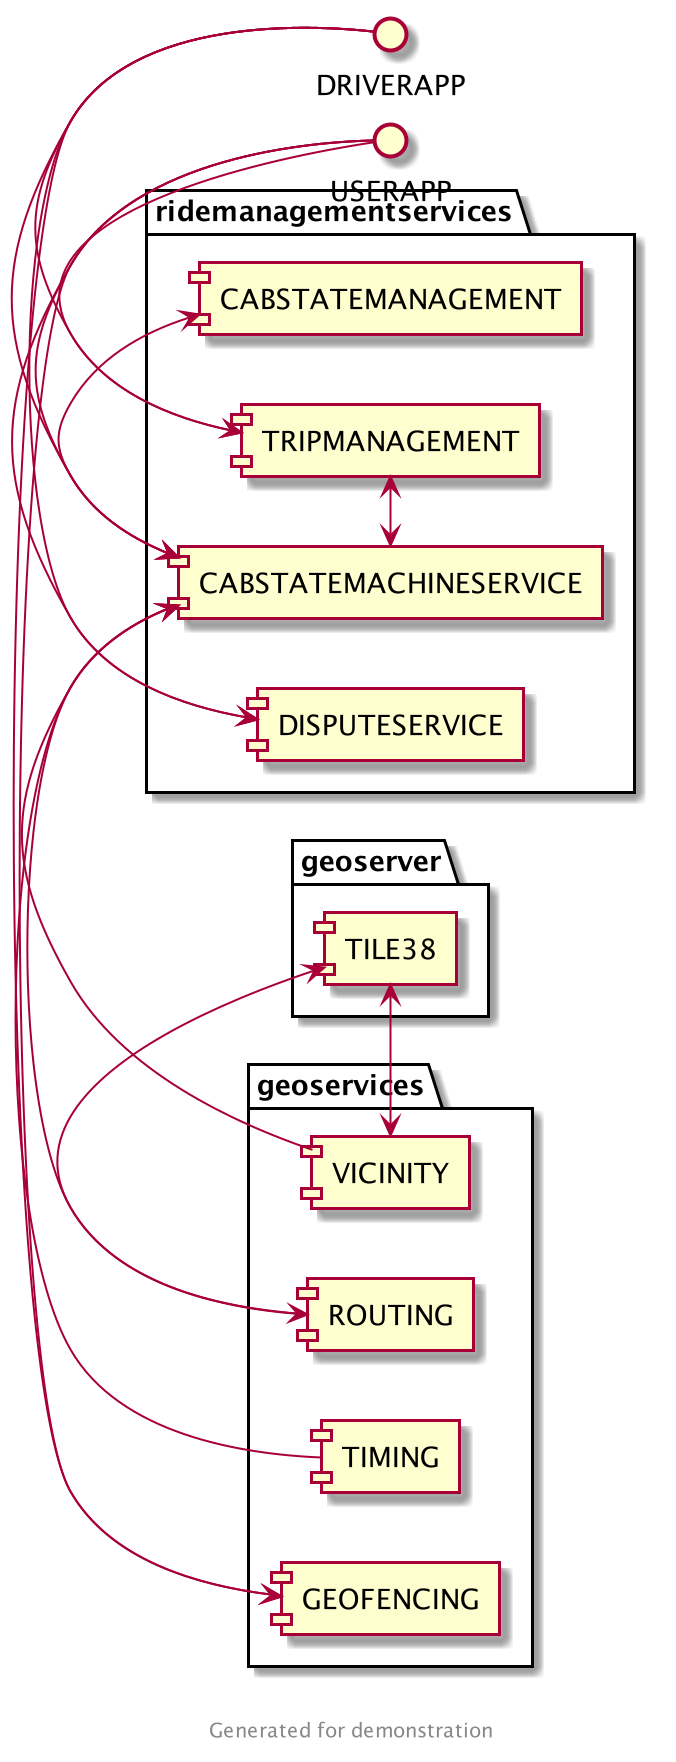

The diagram above was rendered by PlantUML. Its source (embedded in the PNG):
@startuml
left to right direction
() USERAPP
() DRIVERAPP

package "geoservices" {
  [GEOFENCING]
  [VICINITY]
  [ROUTING]
  [TIMING]
}

package "ridemanagementservices" {
    [CABSTATEMACHINESERVICE]
    [CABSTATEMANAGEMENT]
    [TRIPMANAGEMENT]
    [DISPUTESERVICE]
}

package "geoserver" {
    [TILE38]
}

VICINITY <-> TILE38
ROUTING <-> TILE38

CABSTATEMACHINESERVICE <-> CABSTATEMANAGEMENT
CABSTATEMACHINESERVICE <-> TRIPMANAGEMENT
CABSTATEMACHINESERVICE <- VICINITY
CABSTATEMACHINESERVICE <- ROUTING
CABSTATEMACHINESERVICE <- TIMING

USERAPP -> GEOFENCING
DRIVERAPP -> GEOFENCING
DRIVERAPP -> CABSTATEMACHINESERVICE
USERAPP -> CABSTATEMACHINESERVICE
USERAPP -> TRIPMANAGEMENT
DRIVERAPP -> TRIPMANAGEMENT
USERAPP -> DISPUTESERVICE
DRIVERAPP -> DISPUTESERVICE
center footer Generated for demonstration
@enduml